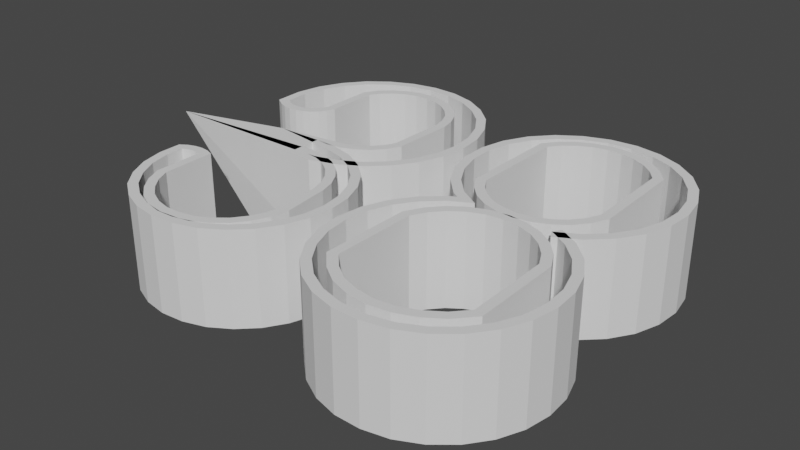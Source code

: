 # Source: 38_solid.blend  (saved by Blender 3.0.42; exported with 4.5.12 LTS)
import bpy
from mathutils import Matrix  # noqa: F401  (used for matrix-valued properties, if any)

bpy.ops.wm.read_factory_settings(use_empty=True)
scene = bpy.context.scene
scene.name = 'Scene'

# ---- collections
col_collection = bpy.data.collections.new('Collection'); scene.collection.children.link(col_collection)

# ---- world
world_world = bpy.data.worlds.new('World'); scene.world = world_world
world_world.use_nodes = True; world_world.node_tree.nodes.clear()
_N = world_world.node_tree.nodes; _L = world_world.node_tree.links
n0 = _N.new('ShaderNodeOutputWorld'); n0.name = 'World Output'; n0.location = (300, 300)
n1 = _N.new('ShaderNodeBackground'); n1.name = 'Background'; n1.location = (10, 300)
n1.inputs[0].default_value = (0.05088, 0.05088, 0.05088, 1.0)
_L.new(n1.outputs[0], n0.inputs[0])
n0.is_active_output = True
world_world.color = (0.05088, 0.05088, 0.05088)
world_world.use_sun_shadow = False
world_world.sun_shadow_jitter_overblur = 0.0

# ---- meshes
me_lantern_ring_assembly_bar_38_extrude_001 = bpy.data.meshes.new('Lantern_Ring_Assembly-bar_38_extrude_001')
me_lantern_ring_assembly_bar_38_extrude_001.from_pydata([(-8.5, -27.93, 5.0), (-8.493, -28.43, 5.0), (-8.5, -27.93, 7.0), (-8.493, -28.43, 7.0), (-8.369, -28.93, 5.0), (-8.369, -28.93, 7.0), (-8.134, -29.37, 5.0), (-8.134, -29.37, 7.0), (-7.802, -29.76, 5.0), (-7.802, -29.76, 7.0), (-7.39, -30.05, 7.0), (-7.39, -30.05, 5.0), (-6.921, -30.24, 5.0), (-6.921, -30.24, 7.0), (-6.42, -30.32, 7.0), (-6.42, -30.32, 5.0), (-5.915, -30.28, 5.0), (-5.915, -30.28, 7.0), (-5.433, -30.13, 7.0), (-5.433, -30.13, 5.0), (-5.0, -29.86, 5.0), (-5.0, -29.86, 7.0), (-4.64, -29.51, 5.0), (-4.64, -29.51, 7.0), (-4.372, -29.08, 5.0), (-4.372, -29.08, 7.0), (-4.21, -28.6, 5.0), (-4.21, -28.6, 7.0), (-4.164, -28.09, 5.0), (-4.164, -28.09, 7.0), (-4.237, -27.59, 5.0), (-4.237, -27.59, 7.0), (-4.423, -27.12, 5.0), (-4.423, -27.12, 7.0), (-4.713, -26.7, 5.0), (-4.713, -26.7, 7.0), (-5.092, -26.37, 5.0), (-5.092, -26.37, 7.0), (-5.538, -26.13, 5.0), (-5.538, -26.13, 7.0), (-6.027, -26.0, 5.0), (-6.027, -26.0, 7.0), (-6.534, -25.98, 5.0), (-6.534, -25.98, 7.0), (-7.669, -27.83, 5.0), (-7.835, -27.77, 5.0), (-7.669, -27.83, 7.0), (-7.835, -27.77, 7.0), (-8.01, -27.75, 5.0), (-8.01, -27.75, 7.0), (-8.186, -27.77, 5.0), (-8.186, -27.77, 7.0), (-8.352, -27.83, 5.0), (-8.352, -27.83, 7.0), (-7.643, -28.97, 5.0), (-7.643, -28.97, 7.0), (-7.507, -29.26, 5.0), (-7.507, -29.26, 7.0), (-7.309, -29.51, 5.0), (-7.309, -29.51, 7.0), (-7.058, -29.72, 5.0), (-7.058, -29.72, 7.0), (-6.768, -29.86, 5.0), (-6.768, -29.86, 7.0), (-6.454, -29.93, 5.0), (-6.454, -29.93, 7.0), (-6.132, -29.92, 5.0), (-6.132, -29.92, 7.0), (-5.819, -29.85, 5.0), (-5.819, -29.85, 7.0), (-5.531, -29.7, 5.0), (-5.531, -29.7, 7.0), (-5.283, -29.5, 5.0), (-5.283, -29.5, 7.0), (-5.089, -29.24, 7.0), (-5.089, -29.24, 5.0), (-4.958, -28.95, 5.0), (-4.958, -28.95, 7.0), (-4.898, -28.63, 5.0), (-4.898, -28.63, 7.0), (-5.004, -27.69, 5.0), (-5.004, -27.69, 7.0), (-5.085, -27.4, 5.0), (-5.085, -27.4, 7.0), (-5.228, -27.15, 5.0), (-5.228, -27.15, 7.0), (-5.427, -26.93, 5.0), (-5.427, -26.93, 7.0), (-5.671, -26.76, 5.0), (-5.671, -26.76, 7.0), (-5.946, -26.65, 5.0), (-5.946, -26.65, 7.0), (-6.239, -26.61, 5.0), (-6.239, -26.61, 7.0), (-6.534, -26.63, 5.0), (-6.534, -26.63, 7.0), (-6.022, -26.61, 5.0), (-6.022, -26.61, 7.0), (-5.531, -26.46, 5.0), (-5.531, -26.46, 7.0), (-5.087, -26.21, 5.0), (-5.087, -26.21, 7.0), (-4.715, -25.86, 5.0), (-4.715, -25.86, 7.0), (-4.434, -25.43, 5.0), (-4.434, -25.43, 7.0), (-4.259, -24.95, 5.0), (-4.259, -24.95, 7.0), (-4.201, -24.44, 5.0), (-4.201, -24.44, 7.0), (-4.263, -23.93, 5.0), (-4.263, -23.93, 7.0), (-4.441, -23.45, 7.0), (-4.441, -23.45, 5.0), (-4.725, -23.02, 5.0), (-4.725, -23.02, 7.0), (-5.101, -22.68, 5.0), (-5.101, -22.68, 7.0), (-5.546, -22.42, 5.0), (-5.546, -22.42, 7.0), (-6.039, -22.28, 5.0), (-6.039, -22.28, 7.0), (-6.55, -22.26, 5.0), (-6.55, -22.26, 7.0), (-7.053, -22.36, 5.0), (-7.053, -22.36, 7.0), (-7.52, -22.57, 5.0), (-7.52, -22.57, 7.0), (-7.925, -22.88, 7.0), (-7.925, -22.88, 5.0), (-8.247, -23.28, 5.0), (-8.247, -23.28, 7.0), (-8.468, -23.74, 5.0), (-8.468, -23.74, 7.0), (-8.576, -24.24, 5.0), (-8.576, -24.24, 7.0), (-8.565, -24.75, 5.0), (-8.565, -24.75, 7.0), (-8.458, -24.82, 5.0), (-8.458, -24.82, 7.0), (-8.338, -24.87, 5.0), (-8.338, -24.87, 7.0), (-8.21, -24.89, 5.0), (-8.21, -24.89, 7.0), (-8.082, -24.88, 5.0), (-8.082, -24.88, 7.0), (-7.959, -24.84, 7.0), (-7.959, -24.84, 5.0), (-7.847, -24.78, 5.0), (-7.847, -24.78, 7.0), (-7.753, -24.69, 5.0), (-7.753, -24.69, 7.0), (-7.68, -24.58, 5.0), (-7.68, -24.58, 7.0), (-7.632, -24.46, 5.0), (-7.632, -24.46, 7.0), (-7.632, -23.3, 5.0), (-7.632, -23.3, 7.0), (-4.983, -23.79, 5.0), (-5.052, -23.47, 5.0), (-4.983, -23.79, 7.0), (-5.052, -23.47, 7.0), (-5.193, -23.17, 5.0), (-5.193, -23.17, 7.0), (-5.401, -22.92, 5.0), (-5.401, -22.92, 7.0), (-5.662, -22.72, 5.0), (-5.662, -22.72, 7.0), (-5.962, -22.58, 5.0), (-5.962, -22.58, 7.0), (-6.285, -22.52, 5.0), (-6.285, -22.52, 7.0), (-6.614, -22.54, 5.0), (-6.614, -22.54, 7.0), (-6.929, -22.63, 5.0), (-6.929, -22.63, 7.0), (-7.214, -22.8, 5.0), (-7.214, -22.8, 7.0), (-7.453, -23.02, 5.0), (-7.453, -23.02, 7.0), (-5.011, -25.15, 5.0), (-5.011, -25.15, 7.0), (-6.219, -26.02, 5.0), (-6.219, -26.02, 7.0), (-5.906, -25.97, 5.0), (-5.906, -25.97, 7.0), (-5.613, -25.85, 5.0), (-5.613, -25.85, 7.0), (-5.357, -25.67, 5.0), (-5.357, -25.67, 7.0), (-5.152, -25.43, 5.0), (-5.152, -25.43, 7.0), (-0.241, -26.1, 5.0), (-0.6941, -26.35, 5.0), (-0.6941, -26.35, 7.0), (-0.241, -26.1, 7.0), (0.1367, -25.74, 5.0), (0.1367, -25.74, 7.0), (0.4155, -25.31, 5.0), (0.4155, -25.31, 7.0), (0.5785, -24.81, 5.0), (0.5785, -24.81, 7.0), (0.6156, -24.3, 5.0), (0.6156, -24.3, 7.0), (0.5246, -23.79, 5.0), (0.5246, -23.79, 7.0), (0.3109, -23.32, 5.0), (0.3109, -23.32, 7.0), (-0.01223, -22.91, 5.0), (-0.01223, -22.91, 7.0), (-0.425, -22.6, 5.0), (-0.425, -22.6, 7.0), (-0.9019, -22.4, 5.0), (-0.9019, -22.4, 7.0), (-1.414, -22.32, 7.0), (-1.414, -22.32, 5.0), (-1.929, -22.37, 7.0), (-1.929, -22.37, 5.0), (-2.416, -22.55, 5.0), (-2.416, -22.55, 7.0), (-2.845, -22.84, 5.0), (-2.845, -22.84, 7.0), (-3.19, -23.22, 5.0), (-3.19, -23.22, 7.0), (-3.429, -23.68, 7.0), (-3.429, -23.68, 5.0), (-3.547, -24.19, 5.0), (-3.547, -24.19, 7.0), (-3.538, -24.7, 5.0), (-3.538, -24.7, 7.0), (-3.402, -25.2, 5.0), (-3.402, -25.2, 7.0), (-3.147, -25.65, 5.0), (-3.147, -25.65, 7.0), (-2.789, -26.03, 5.0), (-2.789, -26.03, 7.0), (-2.35, -26.3, 7.0), (-2.35, -26.3, 5.0), (-2.792, -26.54, 5.0), (-2.792, -26.54, 7.0), (-3.165, -26.88, 5.0), (-3.165, -26.88, 7.0), (-3.447, -27.29, 5.0), (-3.447, -27.29, 7.0), (-3.624, -27.76, 5.0), (-3.624, -27.76, 7.0), (-3.685, -28.26, 5.0), (-3.685, -28.26, 7.0), (-3.627, -28.76, 5.0), (-3.627, -28.76, 7.0), (-3.452, -29.23, 5.0), (-3.452, -29.23, 7.0), (-3.171, -29.65, 5.0), (-3.171, -29.65, 7.0), (-2.8, -29.99, 5.0), (-2.8, -29.99, 7.0), (-2.36, -30.23, 5.0), (-2.36, -30.23, 7.0), (-1.875, -30.36, 5.0), (-1.875, -30.36, 7.0), (-1.372, -30.37, 5.0), (-1.372, -30.37, 7.0), (-0.8812, -30.27, 5.0), (-0.8812, -30.27, 7.0), (-0.4289, -30.05, 5.0), (-0.4289, -30.05, 7.0), (-0.0409, -29.73, 5.0), (-0.0409, -29.73, 7.0), (0.2608, -29.33, 5.0), (0.2608, -29.33, 7.0), (0.4593, -28.87, 5.0), (0.4593, -28.87, 7.0), (0.5434, -28.37, 5.0), (0.5434, -28.37, 7.0), (0.5082, -27.87, 5.0), (0.5082, -27.87, 7.0), (0.3558, -27.39, 5.0), (0.3558, -27.39, 7.0), (0.09486, -26.96, 5.0), (0.09486, -26.96, 7.0), (-0.26, -26.61, 5.0), (-0.26, -26.61, 7.0), (-0.6888, -26.35, 7.0), (-0.6888, -26.35, 5.0), (-0.6191, -23.06, 5.0), (-0.4255, -23.3, 5.0), (-0.4255, -23.3, 7.0), (-0.6191, -23.06, 7.0), (-0.8608, -22.87, 5.0), (-0.8608, -22.87, 7.0), (-1.139, -22.74, 5.0), (-1.139, -22.74, 7.0), (-1.439, -22.67, 5.0), (-1.439, -22.67, 7.0), (-1.747, -22.67, 5.0), (-1.747, -22.67, 7.0), (-2.047, -22.74, 5.0), (-2.047, -22.74, 7.0), (-2.325, -22.87, 7.0), (-2.325, -22.87, 5.0), (-2.567, -23.06, 5.0), (-2.567, -23.06, 7.0), (-2.76, -23.3, 7.0), (-2.76, -23.3, 5.0), (-2.76, -25.38, 5.0), (-2.76, -25.38, 7.0), (-2.602, -25.64, 5.0), (-2.602, -25.64, 7.0), (-2.387, -25.86, 5.0), (-2.387, -25.86, 7.0), (-2.125, -26.02, 5.0), (-2.125, -26.02, 7.0), (-1.833, -26.11, 5.0), (-1.833, -26.11, 7.0), (-1.527, -26.14, 5.0), (-1.527, -26.14, 7.0), (-1.225, -26.08, 5.0), (-1.225, -26.08, 7.0), (-0.9438, -25.96, 5.0), (-0.9438, -25.96, 7.0), (-0.6996, -25.78, 5.0), (-0.6996, -25.78, 7.0), (-0.5064, -25.54, 5.0), (-0.5064, -25.54, 7.0), (-0.3753, -25.26, 5.0), (-0.3753, -25.26, 7.0), (-2.663, -29.55, 5.0), (-2.935, -29.26, 5.0), (-2.935, -29.26, 7.0), (-2.663, -29.55, 7.0), (-2.33, -29.78, 5.0), (-2.33, -29.78, 7.0), (-1.954, -29.91, 5.0), (-1.954, -29.91, 7.0), (-1.557, -29.96, 5.0), (-1.557, -29.96, 7.0), (-1.16, -29.91, 7.0), (-1.16, -29.91, 5.0), (-0.7864, -29.76, 5.0), (-0.7864, -29.76, 7.0), (-0.4567, -29.54, 5.0), (-0.4567, -29.54, 7.0), (-0.1894, -29.24, 5.0), (-0.1894, -29.24, 7.0), (-0.2288, -27.43, 5.0), (-0.2288, -27.43, 7.0), (-0.3922, -27.12, 5.0), (-0.3922, -27.12, 7.0), (-0.6245, -26.86, 5.0), (-0.6245, -26.86, 7.0), (-0.9123, -26.66, 5.0), (-0.9123, -26.66, 7.0), (-1.239, -26.54, 5.0), (-1.239, -26.54, 7.0), (-1.585, -26.5, 5.0), (-1.585, -26.5, 7.0), (-1.931, -26.54, 5.0), (-1.931, -26.54, 7.0), (-2.257, -26.67, 5.0), (-2.257, -26.67, 7.0), (-2.543, -26.87, 5.0), (-2.543, -26.87, 7.0), (-2.773, -27.13, 5.0), (-2.773, -27.13, 7.0), (-2.935, -27.44, 5.0), (-2.935, -27.44, 7.0)], [], [(0, 1, 2), (2, 1, 3), (3, 4, 5), (1, 4, 3), (5, 6, 7), (4, 6, 5), (7, 8, 9), (9, 8, 10), (6, 8, 7), (8, 11, 10), (10, 12, 13), (13, 12, 14), (11, 12, 10), (12, 15, 14), (14, 16, 17), (17, 16, 18), (15, 16, 14), (16, 19, 18), (18, 20, 21), (19, 20, 18), (21, 22, 23), (20, 22, 21), (23, 24, 25), (22, 24, 23), (25, 26, 27), (24, 26, 25), (26, 28, 27), (27, 28, 29), (28, 30, 29), (29, 30, 31), (30, 32, 31), (31, 32, 33), (32, 34, 33), (33, 34, 35), (34, 36, 35), (35, 36, 37), (37, 38, 39), (36, 38, 37), (39, 40, 41), (38, 40, 39), (41, 42, 43), (40, 42, 41), (44, 45, 46), (46, 45, 47), (47, 48, 49), (45, 48, 47), (49, 50, 51), (48, 50, 49), (51, 52, 53), (50, 52, 51), (53, 0, 2), (52, 0, 53), (54, 44, 46), (54, 46, 55), (56, 54, 55), (56, 55, 57), (58, 57, 59), (58, 56, 57), (60, 59, 61), (60, 58, 59), (62, 61, 63), (62, 60, 61), (64, 63, 65), (64, 62, 63), (66, 65, 67), (66, 64, 65), (68, 67, 69), (68, 66, 67), (70, 69, 71), (70, 68, 69), (72, 71, 73), (72, 73, 74), (72, 70, 71), (75, 72, 74), (76, 74, 77), (76, 75, 74), (78, 77, 79), (78, 76, 77), (80, 78, 81), (81, 78, 79), (82, 80, 81), (82, 81, 83), (84, 83, 85), (84, 82, 83), (86, 85, 87), (86, 84, 85), (88, 87, 89), (88, 86, 87), (90, 89, 91), (90, 88, 89), (92, 91, 93), (92, 90, 91), (94, 93, 95), (94, 92, 93), (96, 94, 95), (96, 95, 97), (98, 97, 99), (98, 96, 97), (100, 99, 101), (100, 98, 99), (102, 101, 103), (102, 100, 101), (104, 103, 105), (104, 102, 103), (106, 105, 107), (106, 104, 105), (108, 107, 109), (108, 106, 107), (110, 109, 111), (110, 111, 112), (110, 108, 109), (113, 110, 112), (114, 112, 115), (114, 113, 112), (116, 115, 117), (116, 114, 115), (118, 117, 119), (118, 116, 117), (120, 119, 121), (120, 118, 119), (122, 120, 121), (122, 121, 123), (124, 122, 123), (124, 123, 125), (126, 124, 125), (126, 125, 127), (126, 127, 128), (129, 126, 128), (130, 129, 128), (130, 128, 131), (132, 131, 133), (132, 130, 131), (134, 133, 135), (134, 132, 133), (136, 135, 137), (136, 134, 135), (138, 136, 137), (138, 137, 139), (140, 139, 141), (140, 138, 139), (142, 141, 143), (142, 140, 141), (144, 143, 145), (144, 145, 146), (144, 142, 143), (147, 144, 146), (148, 146, 149), (148, 147, 146), (150, 149, 151), (150, 148, 149), (152, 151, 153), (152, 150, 151), (154, 153, 155), (154, 152, 153), (156, 154, 157), (157, 154, 155), (158, 159, 160), (160, 159, 161), (161, 162, 163), (159, 162, 161), (163, 164, 165), (162, 164, 163), (165, 166, 167), (164, 166, 165), (167, 168, 169), (166, 168, 167), (169, 170, 171), (168, 170, 169), (171, 172, 173), (170, 172, 171), (173, 174, 175), (172, 174, 173), (175, 176, 177), (174, 176, 175), (177, 178, 179), (176, 178, 177), (179, 156, 157), (178, 156, 179), (180, 158, 160), (180, 160, 181), (42, 182, 43), (43, 182, 183), (183, 184, 185), (182, 184, 183), (185, 186, 187), (184, 186, 185), (187, 188, 189), (186, 188, 187), (189, 190, 191), (188, 190, 189), (191, 180, 181), (190, 180, 191), (94, 42, 43), (94, 43, 95), (192, 193, 194), (192, 194, 195), (196, 195, 197), (196, 192, 195), (198, 197, 199), (198, 196, 197), (200, 199, 201), (200, 198, 199), (202, 201, 203), (202, 200, 201), (204, 203, 205), (204, 202, 203), (206, 205, 207), (206, 204, 205), (208, 207, 209), (208, 206, 207), (210, 209, 211), (210, 208, 209), (212, 211, 213), (212, 213, 214), (212, 210, 211), (215, 214, 216), (215, 212, 214), (217, 215, 216), (218, 217, 216), (218, 216, 219), (220, 218, 219), (220, 219, 221), (222, 220, 221), (222, 221, 223), (222, 223, 224), (225, 222, 224), (226, 225, 224), (226, 224, 227), (228, 226, 227), (228, 227, 229), (230, 229, 231), (230, 228, 229), (232, 231, 233), (232, 230, 231), (234, 233, 235), (234, 235, 236), (234, 232, 233), (237, 234, 236), (238, 237, 236), (238, 236, 239), (240, 239, 241), (240, 238, 239), (242, 241, 243), (242, 240, 241), (244, 243, 245), (244, 242, 243), (246, 245, 247), (246, 244, 245), (248, 247, 249), (248, 246, 247), (250, 249, 251), (250, 248, 249), (252, 251, 253), (252, 250, 251), (254, 253, 255), (254, 252, 253), (256, 255, 257), (256, 254, 255), (258, 257, 259), (258, 256, 257), (260, 259, 261), (260, 258, 259), (262, 260, 261), (262, 261, 263), (264, 262, 263), (264, 263, 265), (266, 264, 265), (266, 265, 267), (268, 267, 269), (268, 266, 267), (270, 269, 271), (270, 268, 269), (272, 271, 273), (272, 270, 271), (274, 273, 275), (274, 272, 273), (276, 275, 277), (276, 274, 275), (278, 277, 279), (278, 276, 277), (280, 279, 281), (280, 281, 282), (280, 278, 279), (283, 280, 282), (284, 285, 286), (284, 286, 287), (288, 287, 289), (288, 284, 287), (290, 289, 291), (290, 288, 289), (292, 291, 293), (292, 290, 291), (294, 293, 295), (294, 292, 293), (296, 295, 297), (296, 297, 298), (296, 294, 295), (299, 296, 298), (300, 298, 301), (300, 301, 302), (300, 299, 298), (303, 300, 302), (304, 303, 302), (304, 302, 305), (306, 304, 305), (306, 305, 307), (308, 307, 309), (308, 306, 307), (310, 309, 311), (310, 308, 309), (312, 311, 313), (312, 310, 311), (314, 313, 315), (314, 312, 313), (316, 315, 317), (316, 314, 315), (318, 317, 319), (318, 316, 317), (320, 319, 321), (320, 318, 319), (322, 321, 323), (322, 320, 321), (324, 323, 325), (324, 322, 323), (285, 324, 286), (286, 324, 325), (326, 327, 328), (326, 328, 329), (330, 329, 331), (330, 326, 329), (332, 331, 333), (332, 330, 331), (334, 333, 335), (334, 335, 336), (334, 332, 333), (337, 334, 336), (338, 336, 339), (338, 337, 336), (340, 339, 341), (340, 338, 339), (342, 341, 343), (342, 340, 341), (344, 342, 345), (345, 342, 343), (346, 344, 345), (346, 345, 347), (348, 347, 349), (348, 346, 347), (350, 349, 351), (350, 348, 349), (352, 351, 353), (352, 350, 351), (354, 353, 355), (354, 352, 353), (356, 355, 357), (356, 354, 355), (358, 357, 359), (358, 356, 357), (360, 359, 361), (360, 358, 359), (362, 361, 363), (362, 360, 361), (364, 363, 365), (364, 362, 363), (327, 364, 365), (327, 365, 328)])
me_lantern_ring_assembly_bar_38_extrude_001.use_remesh_fix_poles = True
me_lantern_ring_assembly_bar_38_extrude_001.use_remesh_preserve_attributes = False
me_lantern_ring_assembly_bar_38_extrude_001.update()

# ---- objects
ob_lantern_ring_assembly_bar_38_extrude_001 = bpy.data.objects.new('Lantern_Ring_Assembly-bar_38_extrude_001', me_lantern_ring_assembly_bar_38_extrude_001)

# ---- transforms, parenting, visibility, modifiers, constraints
ob_lantern_ring_assembly_bar_38_extrude_001.location = (0.0, 0.0, 0.0)
_m = ob_lantern_ring_assembly_bar_38_extrude_001.modifiers.new('Solidify', 'SOLIDIFY')
_m.thickness = 0.2
_m.use_even_offset = True
_m.use_quality_normals = True

# ---- collection membership
col_collection.objects.link(ob_lantern_ring_assembly_bar_38_extrude_001)

# ---- scene / render settings (as saved in the file)
scene.frame_start = 1; scene.frame_end = 250; scene.frame_set(1)
scene.render.engine = 'BLENDER_EEVEE_NEXT'
scene.cycles.sampling_pattern = 'TABULATED_SOBOL'
scene.cycles.use_light_tree = False
scene.view_settings.view_transform = 'Filmic'
bpy.context.view_layer.update()

# ---- added for rendering (the .blend has no active camera and no usable light): camera, sun
cam_auto = bpy.data.cameras.new('AutoCamera')
cam_auto.lens = 50.0
cam_auto.sensor_width = 36.0
cam_auto.clip_end = 1000.0
ob_auto_camera = bpy.data.objects.new('AutoCamera', cam_auto)
scene.collection.objects.link(ob_auto_camera)
ob_auto_camera.location = (8.06995, -40.8957, 15.7192)
ob_auto_camera.rotation_euler = (1.09748, -7.21219e-08, 0.694738)
scene.camera = ob_auto_camera
light_auto_sun = bpy.data.lights.new('AutoSun', 'SUN')
light_auto_sun.energy = 3.0
light_auto_sun.angle = 0.0523599
ob_auto_sun = bpy.data.objects.new('AutoSun', light_auto_sun)
scene.collection.objects.link(ob_auto_sun)
ob_auto_sun.rotation_euler = (0.872665, 0.174533, 0.523599)
bpy.context.view_layer.update()
